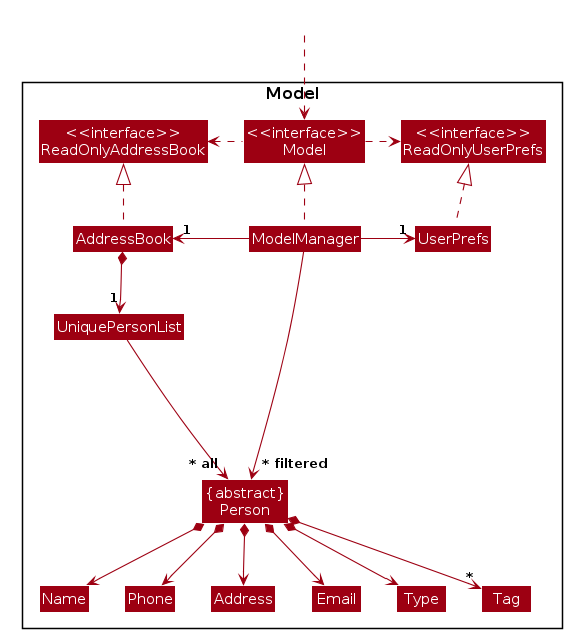

The diagram above was rendered by PlantUML. Its source (embedded in the PNG):
@startuml








skinparam Package {
    BackgroundColor #FFFFFF
    BorderThickness 1
    FontSize 16
}

skinparam Class {
    FontColor #FFFFFF
    FontSize 15
    BorderThickness 1
    BorderColor #FFFFFF
    StereotypeFontColor #FFFFFF
    FontName Arial
}

skinparam Actor {
    BorderColor #000000
    Color #000000
    FontName Arial
}

skinparam Sequence {
    MessageAlign center
    BoxFontSize 15
    BoxPadding 0
    BoxFontColor #FFFFFF
    FontName Arial
}

skinparam Participant {
    FontColor #FFFFFFF
    Padding 20
}

skinparam ArrowFontStyle bold
skinparam MinClassWidth 50
skinparam ParticipantPadding 10
skinparam Shadowing false
skinparam DefaultTextAlignment center
skinparam packageStyle Rectangle

hide footbox
hide members
hide circle
skinparam arrowThickness 1.1
skinparam arrowColor #9D0012
skinparam classBackgroundColor #9D0012

Package Model as ModelPackage <<Rectangle>>{
Class "<<interface>>\nReadOnlyAddressBook" as ReadOnlyAddressBook
Class "<<interface>>\nReadOnlyUserPrefs" as ReadOnlyUserPrefs
Class "<<interface>>\nModel" as Model
Class AddressBook
Class ModelManager
Class UserPrefs

Class UniquePersonList

Class "{abstract}\nPerson" as Person
Class Address
Class Email
Class Type
Class Name
Class Phone
Class Tag

Class I #FFFFFF
}

Class HiddenOutside #FFFFFF
HiddenOutside ..> Model

AddressBook .up.|> ReadOnlyAddressBook

ModelManager .up.|> Model
Model .right.> ReadOnlyUserPrefs
Model .left.> ReadOnlyAddressBook
ModelManager -left-> "1" AddressBook
ModelManager -right-> "1" UserPrefs
UserPrefs .up.|> ReadOnlyUserPrefs

AddressBook *--> "1" UniquePersonList
UniquePersonList --> "~* all" Person : "           "
Person *--> Name
Person *--> Phone
Person *--> Email
Person *--> Type
Person *--> Address
Person *--> "*" Tag

Person -[hidden]up--> I
UniquePersonList -[hidden]right-> I

Name -[hidden]right-> Phone
Phone -[hidden]right-> Address
Address -[hidden]right-> Email

ModelManager --> "~* filtered" Person
@enduml